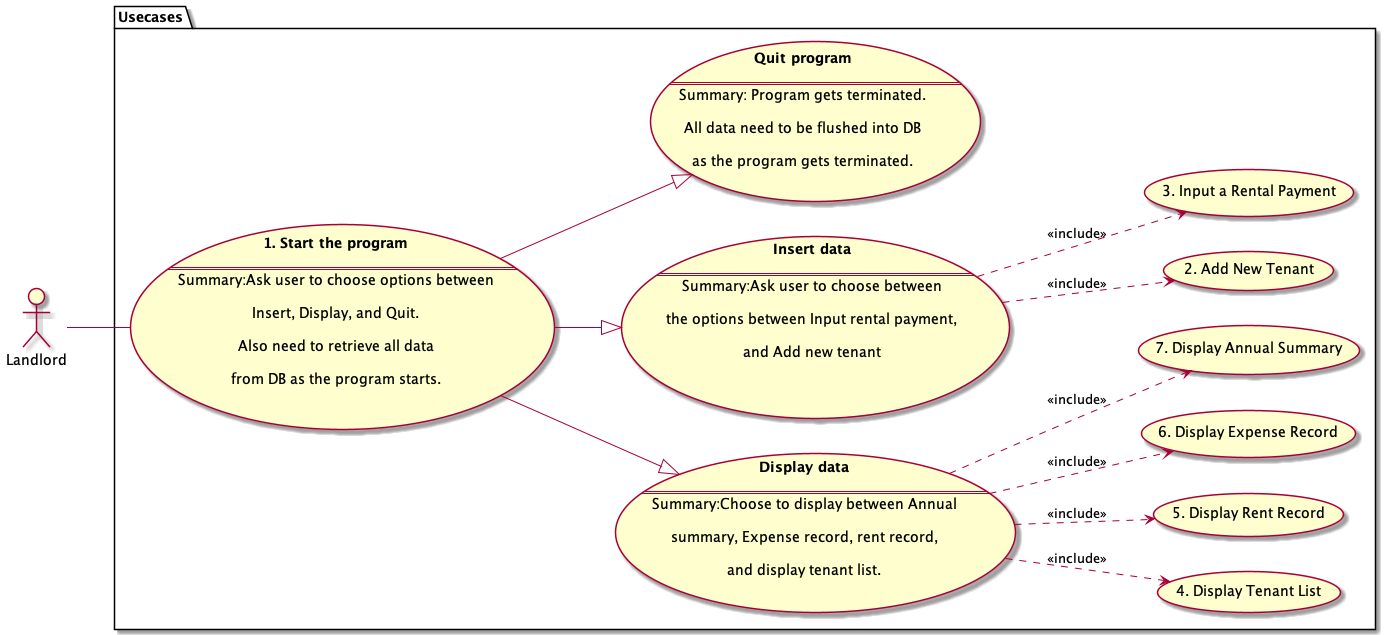

The diagram above was rendered by PlantUML. Its source (embedded in the PNG):
@startuml ben
left to right direction
actor Landlord as L
package "Usecases" {

    usecase Start as "**1. Start the program**\n
    ==
    Summary:Ask user to choose options between\n
    Insert, Display, and Quit.\n
    Also need to retrieve all data\n
    from DB as the program starts.
    "

    usecase Display as "**Display data**\n
    ==
    Summary:Choose to display between Annual\n
    summary, Expense record, rent record,\n
    and display tenant list.
    "

    (4. Display Tenant List) as DTL
    (5. Display Rent Record) as DRR
    (6. Display Expense Record) as DER
    (7. Display Annual Summary) as DAS
    
    Display ..>(DTL): "<<include>>"
    Display ..>(DRR): "<<include>>"
    Display ..>(DER): "<<include>>"
    Display ..>(DAS): "<<include>>"

    /'
    DER ..> (Month Date): "<<include>>"
    DER ..> (Budget Category): "<<include>>"
    DER ..> (Payee): "<<include>>"
    DER ..> (Amount): "<<include>>"
    DAS ..> (Display Table): "<<include>>"
    DAS ..> (Display budget): "<<include>>"
    DAS ..> (Display balance): "<<include>>"
    '/

    usecase InsertData as "**Insert data**\n
    ==
    Summary:Ask user to choose between\n 
    the options between Input rental payment,\n
    and Add new tenant\n
    "
    (2. Add New Tenant) as ANT
    (3. Input a Rental Payment) as IRP
    InsertData ..> ANT: "<<include>>"
    InsertData ..> IRP: "<<include>>"

    usecase Quit as "**Quit program**\n
    ==
    Summary: Program gets terminated.\n
    All data need to be flushed into DB\n
    as the program gets terminated.
    "
}

L -- Start

Start --|> Display
Start --|> InsertData
Start --|> Quit

@enduml